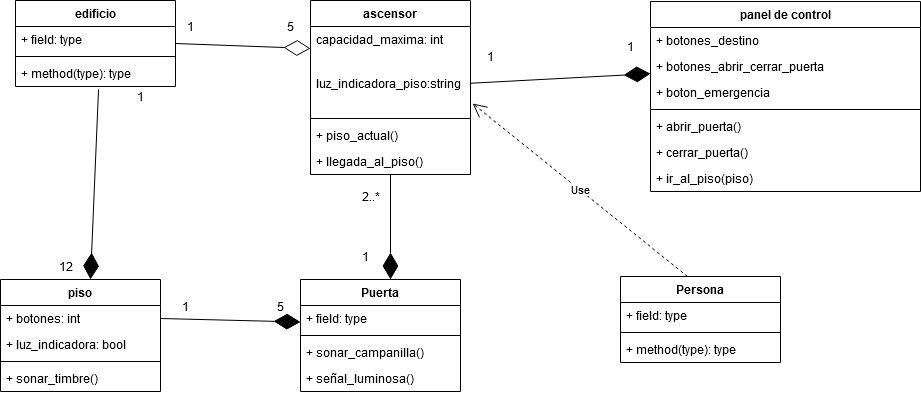

The diagram above was exported from draw.io. Its source (the exported page's mxGraphModel, read from the mxfile embedded in the PNG):
<mxGraphModel dx="1038" dy="547" grid="1" gridSize="10" guides="1" tooltips="1" connect="1" arrows="1" fold="1" page="1" pageScale="1" pageWidth="827" pageHeight="1169" math="0" shadow="0">
  <root>
    <mxCell id="0" />
    <mxCell id="1" parent="0" />
    <mxCell id="3T1aQFICIKr8lx7ooy60-1" value="ascensor&#10;" style="swimlane;fontStyle=1;align=center;verticalAlign=top;childLayout=stackLayout;horizontal=1;startSize=26;horizontalStack=0;resizeParent=1;resizeParentMax=0;resizeLast=0;collapsible=1;marginBottom=0;" vertex="1" parent="1">
      <mxGeometry x="320" y="24" width="160" height="174" as="geometry" />
    </mxCell>
    <mxCell id="3T1aQFICIKr8lx7ooy60-2" value="capacidad_maxima: int&#10;" style="text;strokeColor=none;fillColor=none;align=left;verticalAlign=top;spacingLeft=4;spacingRight=4;overflow=hidden;rotatable=0;points=[[0,0.5],[1,0.5]];portConstraint=eastwest;" vertex="1" parent="3T1aQFICIKr8lx7ooy60-1">
      <mxGeometry y="26" width="160" height="44" as="geometry" />
    </mxCell>
    <mxCell id="3T1aQFICIKr8lx7ooy60-7" value="luz_indicadora_piso:string" style="text;strokeColor=none;fillColor=none;align=left;verticalAlign=top;spacingLeft=4;spacingRight=4;overflow=hidden;rotatable=0;points=[[0,0.5],[1,0.5]];portConstraint=eastwest;" vertex="1" parent="3T1aQFICIKr8lx7ooy60-1">
      <mxGeometry y="70" width="160" height="44" as="geometry" />
    </mxCell>
    <mxCell id="3T1aQFICIKr8lx7ooy60-3" value="" style="line;strokeWidth=1;fillColor=none;align=left;verticalAlign=middle;spacingTop=-1;spacingLeft=3;spacingRight=3;rotatable=0;labelPosition=right;points=[];portConstraint=eastwest;" vertex="1" parent="3T1aQFICIKr8lx7ooy60-1">
      <mxGeometry y="114" width="160" height="8" as="geometry" />
    </mxCell>
    <mxCell id="3T1aQFICIKr8lx7ooy60-4" value="+ piso_actual()&#10;" style="text;strokeColor=none;fillColor=none;align=left;verticalAlign=top;spacingLeft=4;spacingRight=4;overflow=hidden;rotatable=0;points=[[0,0.5],[1,0.5]];portConstraint=eastwest;" vertex="1" parent="3T1aQFICIKr8lx7ooy60-1">
      <mxGeometry y="122" width="160" height="26" as="geometry" />
    </mxCell>
    <mxCell id="3T1aQFICIKr8lx7ooy60-71" value="+ llegada_al_piso()&#10;" style="text;strokeColor=none;fillColor=none;align=left;verticalAlign=top;spacingLeft=4;spacingRight=4;overflow=hidden;rotatable=0;points=[[0,0.5],[1,0.5]];portConstraint=eastwest;" vertex="1" parent="3T1aQFICIKr8lx7ooy60-1">
      <mxGeometry y="148" width="160" height="26" as="geometry" />
    </mxCell>
    <mxCell id="3T1aQFICIKr8lx7ooy60-8" value="Puerta&#10;" style="swimlane;fontStyle=1;align=center;verticalAlign=top;childLayout=stackLayout;horizontal=1;startSize=26;horizontalStack=0;resizeParent=1;resizeParentMax=0;resizeLast=0;collapsible=1;marginBottom=0;" vertex="1" parent="1">
      <mxGeometry x="310" y="303" width="160" height="112" as="geometry" />
    </mxCell>
    <mxCell id="3T1aQFICIKr8lx7ooy60-19" value="" style="endArrow=diamondThin;endFill=1;endSize=24;html=1;exitX=0.5;exitY=1;exitDx=0;exitDy=0;" edge="1" parent="3T1aQFICIKr8lx7ooy60-8" source="3T1aQFICIKr8lx7ooy60-1">
      <mxGeometry width="160" relative="1" as="geometry">
        <mxPoint x="-70" as="sourcePoint" />
        <mxPoint x="90" as="targetPoint" />
      </mxGeometry>
    </mxCell>
    <mxCell id="3T1aQFICIKr8lx7ooy60-9" value="+ field: type" style="text;strokeColor=none;fillColor=none;align=left;verticalAlign=top;spacingLeft=4;spacingRight=4;overflow=hidden;rotatable=0;points=[[0,0.5],[1,0.5]];portConstraint=eastwest;" vertex="1" parent="3T1aQFICIKr8lx7ooy60-8">
      <mxGeometry y="26" width="160" height="26" as="geometry" />
    </mxCell>
    <mxCell id="3T1aQFICIKr8lx7ooy60-10" value="" style="line;strokeWidth=1;fillColor=none;align=left;verticalAlign=middle;spacingTop=-1;spacingLeft=3;spacingRight=3;rotatable=0;labelPosition=right;points=[];portConstraint=eastwest;" vertex="1" parent="3T1aQFICIKr8lx7ooy60-8">
      <mxGeometry y="52" width="160" height="8" as="geometry" />
    </mxCell>
    <mxCell id="3T1aQFICIKr8lx7ooy60-11" value="+ sonar_campanilla()" style="text;strokeColor=none;fillColor=none;align=left;verticalAlign=top;spacingLeft=4;spacingRight=4;overflow=hidden;rotatable=0;points=[[0,0.5],[1,0.5]];portConstraint=eastwest;" vertex="1" parent="3T1aQFICIKr8lx7ooy60-8">
      <mxGeometry y="60" width="160" height="26" as="geometry" />
    </mxCell>
    <mxCell id="3T1aQFICIKr8lx7ooy60-51" value="+ señal_luminosa()" style="text;strokeColor=none;fillColor=none;align=left;verticalAlign=top;spacingLeft=4;spacingRight=4;overflow=hidden;rotatable=0;points=[[0,0.5],[1,0.5]];portConstraint=eastwest;" vertex="1" parent="3T1aQFICIKr8lx7ooy60-8">
      <mxGeometry y="86" width="160" height="26" as="geometry" />
    </mxCell>
    <mxCell id="3T1aQFICIKr8lx7ooy60-12" value="panel de control&#10;" style="swimlane;fontStyle=1;align=center;verticalAlign=top;childLayout=stackLayout;horizontal=1;startSize=26;horizontalStack=0;resizeParent=1;resizeParentMax=0;resizeLast=0;collapsible=1;marginBottom=0;" vertex="1" parent="1">
      <mxGeometry x="660" y="25" width="270" height="190" as="geometry" />
    </mxCell>
    <mxCell id="3T1aQFICIKr8lx7ooy60-13" value="+ botones_destino" style="text;strokeColor=none;fillColor=none;align=left;verticalAlign=top;spacingLeft=4;spacingRight=4;overflow=hidden;rotatable=0;points=[[0,0.5],[1,0.5]];portConstraint=eastwest;" vertex="1" parent="3T1aQFICIKr8lx7ooy60-12">
      <mxGeometry y="26" width="270" height="26" as="geometry" />
    </mxCell>
    <mxCell id="3T1aQFICIKr8lx7ooy60-22" value="+ botones_abrir_cerrar_puerta&#10;" style="text;strokeColor=none;fillColor=none;align=left;verticalAlign=top;spacingLeft=4;spacingRight=4;overflow=hidden;rotatable=0;points=[[0,0.5],[1,0.5]];portConstraint=eastwest;" vertex="1" parent="3T1aQFICIKr8lx7ooy60-12">
      <mxGeometry y="52" width="270" height="26" as="geometry" />
    </mxCell>
    <mxCell id="3T1aQFICIKr8lx7ooy60-23" value="+ boton_emergencia&#10;" style="text;strokeColor=none;fillColor=none;align=left;verticalAlign=top;spacingLeft=4;spacingRight=4;overflow=hidden;rotatable=0;points=[[0,0.5],[1,0.5]];portConstraint=eastwest;" vertex="1" parent="3T1aQFICIKr8lx7ooy60-12">
      <mxGeometry y="78" width="270" height="26" as="geometry" />
    </mxCell>
    <mxCell id="3T1aQFICIKr8lx7ooy60-14" value="" style="line;strokeWidth=1;fillColor=none;align=left;verticalAlign=middle;spacingTop=-1;spacingLeft=3;spacingRight=3;rotatable=0;labelPosition=right;points=[];portConstraint=eastwest;" vertex="1" parent="3T1aQFICIKr8lx7ooy60-12">
      <mxGeometry y="104" width="270" height="8" as="geometry" />
    </mxCell>
    <mxCell id="3T1aQFICIKr8lx7ooy60-15" value="+ abrir_puerta()" style="text;strokeColor=none;fillColor=none;align=left;verticalAlign=top;spacingLeft=4;spacingRight=4;overflow=hidden;rotatable=0;points=[[0,0.5],[1,0.5]];portConstraint=eastwest;" vertex="1" parent="3T1aQFICIKr8lx7ooy60-12">
      <mxGeometry y="112" width="270" height="26" as="geometry" />
    </mxCell>
    <mxCell id="3T1aQFICIKr8lx7ooy60-24" value="+ cerrar_puerta()" style="text;strokeColor=none;fillColor=none;align=left;verticalAlign=top;spacingLeft=4;spacingRight=4;overflow=hidden;rotatable=0;points=[[0,0.5],[1,0.5]];portConstraint=eastwest;" vertex="1" parent="3T1aQFICIKr8lx7ooy60-12">
      <mxGeometry y="138" width="270" height="26" as="geometry" />
    </mxCell>
    <mxCell id="3T1aQFICIKr8lx7ooy60-25" value="+ ir_al_piso(piso)" style="text;strokeColor=none;fillColor=none;align=left;verticalAlign=top;spacingLeft=4;spacingRight=4;overflow=hidden;rotatable=0;points=[[0,0.5],[1,0.5]];portConstraint=eastwest;" vertex="1" parent="3T1aQFICIKr8lx7ooy60-12">
      <mxGeometry y="164" width="270" height="26" as="geometry" />
    </mxCell>
    <mxCell id="3T1aQFICIKr8lx7ooy60-21" value="1" style="text;html=1;align=center;verticalAlign=middle;resizable=0;points=[];autosize=1;" vertex="1" parent="1">
      <mxGeometry x="365" y="270" width="20" height="20" as="geometry" />
    </mxCell>
    <mxCell id="3T1aQFICIKr8lx7ooy60-26" value="" style="endArrow=diamondThin;endFill=1;endSize=24;html=1;" edge="1" parent="1" source="3T1aQFICIKr8lx7ooy60-1" target="3T1aQFICIKr8lx7ooy60-22">
      <mxGeometry width="160" relative="1" as="geometry">
        <mxPoint x="400" y="219" as="sourcePoint" />
        <mxPoint x="650" y="290" as="targetPoint" />
      </mxGeometry>
    </mxCell>
    <mxCell id="3T1aQFICIKr8lx7ooy60-27" value="edificio&#10;" style="swimlane;fontStyle=1;align=center;verticalAlign=top;childLayout=stackLayout;horizontal=1;startSize=26;horizontalStack=0;resizeParent=1;resizeParentMax=0;resizeLast=0;collapsible=1;marginBottom=0;" vertex="1" parent="1">
      <mxGeometry x="25" y="24" width="160" height="86" as="geometry" />
    </mxCell>
    <mxCell id="3T1aQFICIKr8lx7ooy60-28" value="+ field: type" style="text;strokeColor=none;fillColor=none;align=left;verticalAlign=top;spacingLeft=4;spacingRight=4;overflow=hidden;rotatable=0;points=[[0,0.5],[1,0.5]];portConstraint=eastwest;" vertex="1" parent="3T1aQFICIKr8lx7ooy60-27">
      <mxGeometry y="26" width="160" height="26" as="geometry" />
    </mxCell>
    <mxCell id="3T1aQFICIKr8lx7ooy60-29" value="" style="line;strokeWidth=1;fillColor=none;align=left;verticalAlign=middle;spacingTop=-1;spacingLeft=3;spacingRight=3;rotatable=0;labelPosition=right;points=[];portConstraint=eastwest;" vertex="1" parent="3T1aQFICIKr8lx7ooy60-27">
      <mxGeometry y="52" width="160" height="8" as="geometry" />
    </mxCell>
    <mxCell id="3T1aQFICIKr8lx7ooy60-30" value="+ method(type): type" style="text;strokeColor=none;fillColor=none;align=left;verticalAlign=top;spacingLeft=4;spacingRight=4;overflow=hidden;rotatable=0;points=[[0,0.5],[1,0.5]];portConstraint=eastwest;" vertex="1" parent="3T1aQFICIKr8lx7ooy60-27">
      <mxGeometry y="60" width="160" height="26" as="geometry" />
    </mxCell>
    <mxCell id="3T1aQFICIKr8lx7ooy60-31" value="piso&#10;" style="swimlane;fontStyle=1;align=center;verticalAlign=top;childLayout=stackLayout;horizontal=1;startSize=26;horizontalStack=0;resizeParent=1;resizeParentMax=0;resizeLast=0;collapsible=1;marginBottom=0;" vertex="1" parent="1">
      <mxGeometry x="10" y="303" width="160" height="112" as="geometry" />
    </mxCell>
    <mxCell id="3T1aQFICIKr8lx7ooy60-35" value="" style="endArrow=diamondThin;endFill=1;endSize=24;html=1;exitX=0.519;exitY=1.115;exitDx=0;exitDy=0;exitPerimeter=0;" edge="1" parent="3T1aQFICIKr8lx7ooy60-31" source="3T1aQFICIKr8lx7ooy60-30">
      <mxGeometry width="160" relative="1" as="geometry">
        <mxPoint x="-70" as="sourcePoint" />
        <mxPoint x="90" as="targetPoint" />
      </mxGeometry>
    </mxCell>
    <mxCell id="3T1aQFICIKr8lx7ooy60-32" value="+ botones: int&#10;" style="text;strokeColor=none;fillColor=none;align=left;verticalAlign=top;spacingLeft=4;spacingRight=4;overflow=hidden;rotatable=0;points=[[0,0.5],[1,0.5]];portConstraint=eastwest;" vertex="1" parent="3T1aQFICIKr8lx7ooy60-31">
      <mxGeometry y="26" width="160" height="26" as="geometry" />
    </mxCell>
    <mxCell id="3T1aQFICIKr8lx7ooy60-69" value="+ luz_indicadora: bool&#10;" style="text;strokeColor=none;fillColor=none;align=left;verticalAlign=top;spacingLeft=4;spacingRight=4;overflow=hidden;rotatable=0;points=[[0,0.5],[1,0.5]];portConstraint=eastwest;" vertex="1" parent="3T1aQFICIKr8lx7ooy60-31">
      <mxGeometry y="52" width="160" height="26" as="geometry" />
    </mxCell>
    <mxCell id="3T1aQFICIKr8lx7ooy60-33" value="" style="line;strokeWidth=1;fillColor=none;align=left;verticalAlign=middle;spacingTop=-1;spacingLeft=3;spacingRight=3;rotatable=0;labelPosition=right;points=[];portConstraint=eastwest;" vertex="1" parent="3T1aQFICIKr8lx7ooy60-31">
      <mxGeometry y="78" width="160" height="8" as="geometry" />
    </mxCell>
    <mxCell id="3T1aQFICIKr8lx7ooy60-34" value="+ sonar_timbre()" style="text;strokeColor=none;fillColor=none;align=left;verticalAlign=top;spacingLeft=4;spacingRight=4;overflow=hidden;rotatable=0;points=[[0,0.5],[1,0.5]];portConstraint=eastwest;" vertex="1" parent="3T1aQFICIKr8lx7ooy60-31">
      <mxGeometry y="86" width="160" height="26" as="geometry" />
    </mxCell>
    <mxCell id="3T1aQFICIKr8lx7ooy60-37" value="1" style="text;html=1;align=center;verticalAlign=middle;resizable=0;points=[];autosize=1;" vertex="1" parent="1">
      <mxGeometry x="190" y="40" width="20" height="20" as="geometry" />
    </mxCell>
    <mxCell id="3T1aQFICIKr8lx7ooy60-40" value="&lt;div&gt;5&lt;/div&gt;" style="text;html=1;align=center;verticalAlign=middle;resizable=0;points=[];autosize=1;" vertex="1" parent="1">
      <mxGeometry x="290" y="40" width="20" height="20" as="geometry" />
    </mxCell>
    <mxCell id="3T1aQFICIKr8lx7ooy60-41" value="1" style="text;html=1;align=center;verticalAlign=middle;resizable=0;points=[];autosize=1;" vertex="1" parent="1">
      <mxGeometry x="140" y="110" width="20" height="20" as="geometry" />
    </mxCell>
    <mxCell id="3T1aQFICIKr8lx7ooy60-42" value="12" style="text;html=1;align=center;verticalAlign=middle;resizable=0;points=[];autosize=1;" vertex="1" parent="1">
      <mxGeometry x="60" y="280" width="30" height="20" as="geometry" />
    </mxCell>
    <mxCell id="3T1aQFICIKr8lx7ooy60-47" value="" style="endArrow=diamondThin;endFill=1;endSize=24;html=1;exitX=1;exitY=0.5;exitDx=0;exitDy=0;" edge="1" parent="1" source="3T1aQFICIKr8lx7ooy60-32">
      <mxGeometry width="160" relative="1" as="geometry">
        <mxPoint x="150" y="345.5" as="sourcePoint" />
        <mxPoint x="310" y="345.5" as="targetPoint" />
      </mxGeometry>
    </mxCell>
    <mxCell id="3T1aQFICIKr8lx7ooy60-48" value="&lt;div&gt;1&lt;/div&gt;" style="text;html=1;align=center;verticalAlign=middle;resizable=0;points=[];autosize=1;" vertex="1" parent="1">
      <mxGeometry x="185" y="320" width="20" height="20" as="geometry" />
    </mxCell>
    <mxCell id="3T1aQFICIKr8lx7ooy60-49" value="5" style="text;html=1;align=center;verticalAlign=middle;resizable=0;points=[];autosize=1;" vertex="1" parent="1">
      <mxGeometry x="280" y="320" width="20" height="20" as="geometry" />
    </mxCell>
    <mxCell id="3T1aQFICIKr8lx7ooy60-52" value="Persona" style="swimlane;fontStyle=1;align=center;verticalAlign=top;childLayout=stackLayout;horizontal=1;startSize=26;horizontalStack=0;resizeParent=1;resizeParentMax=0;resizeLast=0;collapsible=1;marginBottom=0;" vertex="1" parent="1">
      <mxGeometry x="630" y="300" width="160" height="86" as="geometry" />
    </mxCell>
    <mxCell id="3T1aQFICIKr8lx7ooy60-53" value="+ field: type" style="text;strokeColor=none;fillColor=none;align=left;verticalAlign=top;spacingLeft=4;spacingRight=4;overflow=hidden;rotatable=0;points=[[0,0.5],[1,0.5]];portConstraint=eastwest;" vertex="1" parent="3T1aQFICIKr8lx7ooy60-52">
      <mxGeometry y="26" width="160" height="26" as="geometry" />
    </mxCell>
    <mxCell id="3T1aQFICIKr8lx7ooy60-54" value="" style="line;strokeWidth=1;fillColor=none;align=left;verticalAlign=middle;spacingTop=-1;spacingLeft=3;spacingRight=3;rotatable=0;labelPosition=right;points=[];portConstraint=eastwest;" vertex="1" parent="3T1aQFICIKr8lx7ooy60-52">
      <mxGeometry y="52" width="160" height="8" as="geometry" />
    </mxCell>
    <mxCell id="3T1aQFICIKr8lx7ooy60-55" value="+ method(type): type" style="text;strokeColor=none;fillColor=none;align=left;verticalAlign=top;spacingLeft=4;spacingRight=4;overflow=hidden;rotatable=0;points=[[0,0.5],[1,0.5]];portConstraint=eastwest;" vertex="1" parent="3T1aQFICIKr8lx7ooy60-52">
      <mxGeometry y="60" width="160" height="26" as="geometry" />
    </mxCell>
    <mxCell id="3T1aQFICIKr8lx7ooy60-59" value="" style="endArrow=diamondThin;endFill=0;endSize=24;html=1;entryX=0;entryY=0.5;entryDx=0;entryDy=0;exitX=1;exitY=0.5;exitDx=0;exitDy=0;" edge="1" parent="1" source="3T1aQFICIKr8lx7ooy60-27" target="3T1aQFICIKr8lx7ooy60-2">
      <mxGeometry width="160" relative="1" as="geometry">
        <mxPoint x="210" y="130" as="sourcePoint" />
        <mxPoint x="300" y="66.5" as="targetPoint" />
      </mxGeometry>
    </mxCell>
    <mxCell id="3T1aQFICIKr8lx7ooy60-64" value="1" style="text;html=1;align=center;verticalAlign=middle;resizable=0;points=[];autosize=1;" vertex="1" parent="1">
      <mxGeometry x="630" y="60" width="20" height="20" as="geometry" />
    </mxCell>
    <mxCell id="3T1aQFICIKr8lx7ooy60-65" value="1" style="text;html=1;align=center;verticalAlign=middle;resizable=0;points=[];autosize=1;" vertex="1" parent="1">
      <mxGeometry x="490" y="70" width="20" height="20" as="geometry" />
    </mxCell>
    <mxCell id="3T1aQFICIKr8lx7ooy60-66" value="2..*" style="text;html=1;align=center;verticalAlign=middle;resizable=0;points=[];autosize=1;" vertex="1" parent="1">
      <mxGeometry x="365" y="210" width="30" height="20" as="geometry" />
    </mxCell>
    <mxCell id="3T1aQFICIKr8lx7ooy60-68" value="Use" style="endArrow=open;endSize=12;dashed=1;html=1;entryX=1.013;entryY=0.75;entryDx=0;entryDy=0;entryPerimeter=0;exitX=0.419;exitY=0;exitDx=0;exitDy=0;exitPerimeter=0;" edge="1" parent="1" source="3T1aQFICIKr8lx7ooy60-52" target="3T1aQFICIKr8lx7ooy60-7">
      <mxGeometry width="160" relative="1" as="geometry">
        <mxPoint x="460" y="270" as="sourcePoint" />
        <mxPoint x="620" y="270" as="targetPoint" />
      </mxGeometry>
    </mxCell>
  </root>
</mxGraphModel>